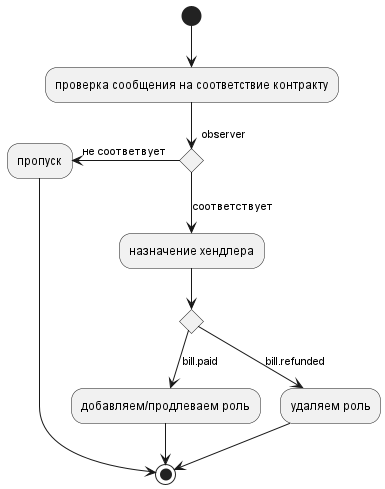

The diagram above was rendered by PlantUML. Its source (embedded in the PNG):
@startuml


(*) --> "проверка сообщения на соответствие контракту"

if "observer" then
  --left->[не соответвует ] "пропуск"
  -> (*)
else
  -->[соответствует] "назначение хендлера"
endif
if "" then
    -->[bill.paid] "добавляем/продлеваем роль"
    --> (*)
else
    -->[bill.refunded] "удаляем роль"
    -down-> (*)
endif

@enduml